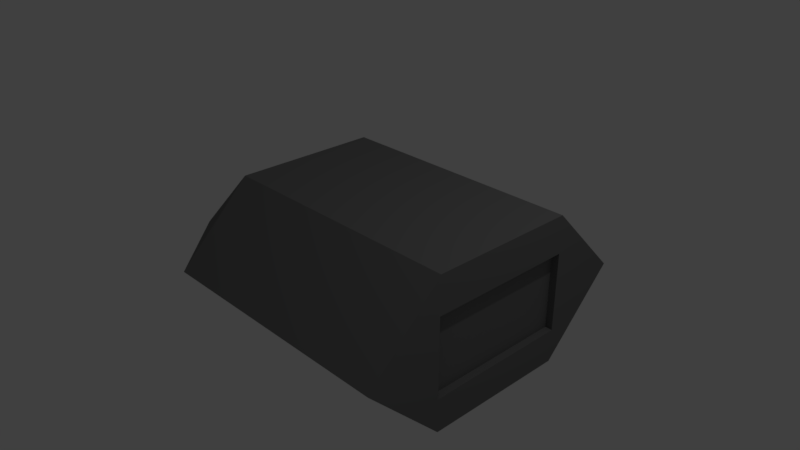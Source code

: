 # Source: vaisseau.blend  (saved by Blender 2.78.0; exported with 4.5.12 LTS)
import bpy
from mathutils import Matrix  # noqa: F401  (used for matrix-valued properties, if any)

bpy.ops.wm.read_factory_settings(use_empty=True)
scene = bpy.context.scene
scene.name = 'Scene'

# ---- collections
col_collection_1 = bpy.data.collections.new('Collection 1'); scene.collection.children.link(col_collection_1)

# ---- materials (node trees are filled in below, after node groups)
mat_metalvaisseau = bpy.data.materials.new('metalvaisseau')
mat_metalvaisseau.alpha_threshold = 0.0
mat_metalvaisseau.use_transparent_shadow = False
mat_metalvaisseau.diffuse_color = (0.1845, 0.1845, 0.1845, 1.0)
mat_metalvaisseau.roughness = 0.5
mat_metalvaisseau.line_color = (0.0, 0.0, 0.0, 1.0)
mat_cokpit = bpy.data.materials.new('cokpit')
mat_cokpit.alpha_threshold = 0.0
mat_cokpit.use_transparent_shadow = False
mat_cokpit.diffuse_color = (0.07205, 0.1662, 0.4575, 1.0)
mat_cokpit.roughness = 0.5

# ---- material node trees

# ---- world
world_world = bpy.data.worlds.new('World'); scene.world = world_world
world_world.color = (0.05088, 0.05088, 0.05088)
world_world.use_sun_shadow = False
world_world.sun_shadow_jitter_overblur = 0.0
world_world.cycles.sampling_method = 'MANUAL'

# ---- cameras
cam_camera = bpy.data.cameras.new('Camera')
cam_camera.clip_end = 100.0
cam_camera.lens = 35.0
cam_camera.sensor_width = 32.0
cam_camera.sensor_height = 18.0
cam_camera.ortho_scale = 7.314
cam_camera.dof.focus_distance = 0.0
cam_camera.dof.aperture_fstop = 128.0

# ---- lights
light_lamp = bpy.data.lights.new('Lamp', 'POINT')
light_lamp.transmission_factor = 0.0
light_lamp.cutoff_distance = 30.0
light_lamp.energy = 100.0
light_lamp.shadow_buffer_clip_start = 1.001
light_lamp.shadow_soft_size = 0.1
light_lamp.shadow_maximum_resolution = 0.006
light_lamp.use_absolute_resolution = True

# ---- meshes
me_cube = bpy.data.meshes.new('Cube')
me_cube.from_pydata([(1.0, 0.4954, -1.0), (-0.5496, -0.4954, -1.0), (-0.5496, 0.4954, -1.0), (1.0, 1.0, 0.0), (1.0, -1.0, 0.0), (-0.5496, 1.0, 0.0), (1.0, 0.5046, 1.0), (-1.0, 0.5046, 0.0), (1.0, -0.4954, -1.0), (1.0, -0.4954, 1.0), (-1.0, -0.4954, 0.0), (-0.5496, -1.0, 0.0), (-0.5496, 0.5046, 1.0), (-0.5496, -0.4954, 1.0), (-1.0, 0.2569, 0.0), (-0.5496, 0.2569, 1.0), (-0.5496, -0.2431, 1.0), (-1.0, -0.2431, 0.0), (-0.5997, 0.5046, 0.8888), (-0.5997, -0.4954, 0.8888), (-0.5997, 0.2569, 0.8888), (-0.5997, -0.2431, 0.8888), (-0.7999, 0.5046, 0.4444), (-0.9365, -0.2431, 0.2314), (-0.9365, 0.2569, 0.2314), (-0.7999, -0.4954, 0.4444), (1.0, -0.4954, 0.5), (1.0, 0.5046, 0.5), (1.0, 0.5, -0.55), (1.0, -0.4954, -0.55), (0.9549, 0.5046, 0.5), (0.9549, -0.4954, 0.5), (0.9549, -0.4954, -0.55), (0.9549, 0.5, -0.55)], [], [(13, 19, 25, 10, 11), (8, 29, 26, 9, 4), (2, 7, 5), (1, 10, 17, 14, 7, 2), (0, 3, 6, 27, 28), (5, 7, 22, 18, 12), (1, 11, 10), (27, 6, 9, 26), (18, 22, 24, 20), (0, 8, 1, 2), (6, 12, 15, 16, 13, 9), (3, 5, 12, 6), (3, 0, 2, 5), (8, 4, 11, 1), (9, 13, 11, 4), (20, 24, 23, 21), (21, 23, 25, 19), (16, 21, 19, 13), (15, 20, 21, 16), (12, 18, 20, 15), (23, 24, 14, 17), (25, 23, 17, 10), (24, 22, 7, 14), (0, 28, 29, 8), (29, 28, 33, 32), (32, 33, 30, 31), (26, 29, 32, 31), (28, 27, 30, 33), (27, 26, 31, 30)])
me_cube.polygons.foreach_set('material_index', [0, 0, 0, 0, 0, 0, 0, 0, 0, 0, 0, 0, 0, 0, 0, 1, 0, 0, 0, 0, 0, 0, 0, 0, 0, 0, 0, 0, 0])
me_cube.materials.append(mat_metalvaisseau)
me_cube.materials.append(mat_cokpit)
me_cube.use_remesh_preserve_volume = False
me_cube.use_remesh_preserve_attributes = False
me_cube.use_mirror_vertex_groups = False
me_cube.update()

# ---- objects
ob_cube = bpy.data.objects.new('Cube', me_cube)
ob_lamp = bpy.data.objects.new('Lamp', light_lamp)
ob_camera = bpy.data.objects.new('Camera', cam_camera)

# ---- transforms, parenting, visibility, modifiers, constraints
ob_cube.location = (0.0, 0.0, 0.0)
ob_cube.scale = (2.22, 1.982, 1.0)
ob_cube.lock_rotations_4d = False
ob_cube.empty_display_type = 'ARROWS'
ob_cube.lineart.crease_threshold = 0.0
ob_lamp.location = (4.076, 1.005, 5.904)
ob_lamp.rotation_euler = (0.6503, 0.05522, 1.866)
ob_lamp.lock_rotations_4d = False
ob_lamp.empty_display_type = 'ARROWS'
ob_lamp.color = (0.0, 0.0, 0.0, 0.0)
ob_lamp.lineart.crease_threshold = 0.0
ob_camera.location = (7.481, -6.508, 5.344)
ob_camera.rotation_euler = (1.109, 0.0, 0.8149)
ob_camera.lock_rotations_4d = False
ob_camera.empty_display_type = 'ARROWS'
ob_camera.color = (0.0, 0.0, 0.0, 0.0)
ob_camera.display_type = 'WIRE'
ob_camera.lineart.crease_threshold = 0.0

# ---- collection membership
col_collection_1.objects.link(ob_cube)
col_collection_1.objects.link(ob_lamp)
col_collection_1.objects.link(ob_camera)

# ---- scene / render settings (as saved in the file)
scene.camera = ob_camera
scene.frame_start = 1; scene.frame_end = 250; scene.frame_set(1)
scene.render.engine = 'BLENDER_EEVEE_NEXT'
scene.render.resolution_percentage = 50
scene.render.dither_intensity = 0.0
scene.cycles.use_denoising = False
scene.cycles.samples = 128
scene.cycles.sampling_pattern = 'TABULATED_SOBOL'
scene.cycles.light_sampling_threshold = 0.0
scene.cycles.use_adaptive_sampling = False
scene.cycles.use_light_tree = False
scene.cycles.blur_glossy = 0.0
scene.cycles.sample_clamp_indirect = 0.0
scene.view_settings.view_transform = 'Standard'
bpy.context.view_layer.update()
